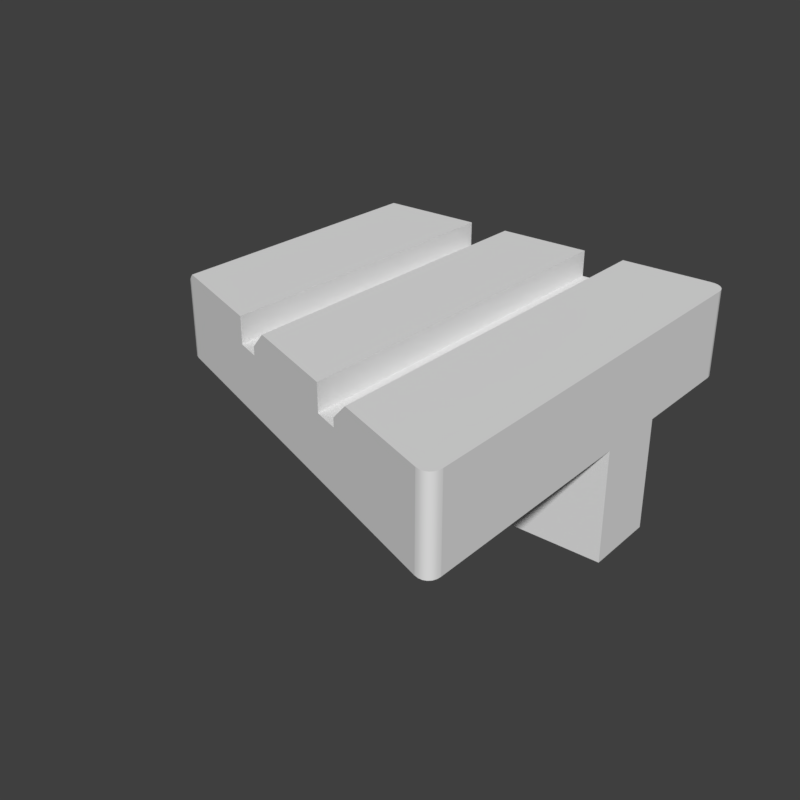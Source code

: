 # Source: gn_sidelatch.blend  (saved by Blender 2.79.6; exported with 4.5.12 LTS)
import bpy
from mathutils import Matrix  # noqa: F401  (used for matrix-valued properties, if any)

bpy.ops.wm.read_factory_settings(use_empty=True)
scene = bpy.context.scene
scene.name = 'main'

# ---- collections
col_collection_1 = bpy.data.collections.new('Collection 1'); scene.collection.children.link(col_collection_1)

# ---- node groups
ng_auto_smooth = bpy.data.node_groups.new('Auto Smooth', 'GeometryNodeTree')
_s = ng_auto_smooth.interface.new_socket(name='Geometry', in_out='OUTPUT', socket_type='NodeSocketGeometry')
_s = ng_auto_smooth.interface.new_socket(name='Geometry', in_out='INPUT', socket_type='NodeSocketGeometry')
_s = ng_auto_smooth.interface.new_socket(name='Angle', in_out='INPUT', socket_type='NodeSocketFloat')
_s.subtype = 'ANGLE'
_s.min_value = 0.0
_s.max_value = 3.142
ng_auto_smooth.is_modifier = True
_N = ng_auto_smooth.nodes; _L = ng_auto_smooth.links
n0 = _N.new('NodeGroupOutput'); n0.name = 'Group Output'; n0.location = (480, -100)
n1 = _N.new('NodeGroupInput'); n1.name = 'Group Input'; n1.location = (-420, -300)
n2 = _N.new('NodeGroupInput'); n2.name = 'Group Input.001'; n2.location = (-60, -100)
n3 = _N.new('GeometryNodeSetShadeSmooth'); n3.name = 'Set Shade Smooth'; n3.location = (120, -100)
n3.domain = 'EDGE'
n4 = _N.new('GeometryNodeSetShadeSmooth'); n4.name = 'Set Shade Smooth.001'; n4.location = (300, -100)
n5 = _N.new('GeometryNodeInputMeshEdgeAngle'); n5.name = 'Edge Angle'; n5.location = (-420, -220)
n6 = _N.new('GeometryNodeInputEdgeSmooth'); n6.name = 'Is Edge Smooth'; n6.location = (-60, -160)
n7 = _N.new('GeometryNodeInputShadeSmooth'); n7.name = 'Is Face Smooth'; n7.location = (-240, -340)
n8 = _N.new('FunctionNodeBooleanMath'); n8.name = 'Boolean Math'; n8.location = (-60, -220)
n9 = _N.new('FunctionNodeCompare'); n9.name = 'Compare'; n9.location = (-240, -180)
n9.operation = 'LESS_EQUAL'
_L.new(n5.outputs[0], n9.inputs[0])
_L.new(n4.outputs[0], n0.inputs[0])
_L.new(n1.outputs[1], n9.inputs[1])
_L.new(n9.outputs[0], n8.inputs[0])
_L.new(n7.outputs[0], n8.inputs[1])
_L.new(n2.outputs[0], n3.inputs[0])
_L.new(n6.outputs[0], n3.inputs[1])
_L.new(n3.outputs[0], n4.inputs[0])
_L.new(n8.outputs[0], n3.inputs[2])
n0.is_active_output = True

# ---- world
world_world = bpy.data.worlds.new('World'); scene.world = world_world
world_world.use_nodes = True; world_world.node_tree.nodes.clear()
_N = world_world.node_tree.nodes; _L = world_world.node_tree.links
n0 = _N.new('ShaderNodeOutputWorld'); n0.name = 'World Output'; n0.location = (300, 300)
n1 = _N.new('ShaderNodeBackground'); n1.name = 'Background'; n1.location = (10, 300)
n1.inputs[0].default_value = (0.05, 0.05, 0.05, 1.0)
_L.new(n1.outputs[0], n0.inputs[0])
n0.is_active_output = True
world_world.use_sun_shadow = False
world_world.sun_shadow_jitter_overblur = 0.0

# ---- meshes
me_plane_001 = bpy.data.meshes.new('Plane.001')
me_plane_001.from_pydata([(-1.0, -1.0, 0.005753), (1.0, -1.0, 0.005753), (-1.0, 1.0, 0.005753), (1.0, 1.0, 0.005753), (-0.9145, 0.9145, 0.005753), (-0.9145, -0.9145, 0.005753), (0.9145, -0.9145, 0.005753), (0.9145, 0.9145, 0.005753), (0.0, 0.0, 0.005753)], [], [(5, 4, 2, 0), (6, 5, 0, 1), (7, 6, 1, 3), (4, 7, 3, 2), (5, 6, 8), (6, 7, 8), (7, 4, 8), (4, 5, 8)])
me_plane_001.use_remesh_preserve_volume = False
me_plane_001.use_remesh_preserve_attributes = False
me_plane_001.use_mirror_vertex_groups = False
me_plane_001.update()
me_mesh_003 = bpy.data.meshes.new('Mesh.003')
me_mesh_003.from_pydata([(0.2275, 0.09803, -0.1167), (0.221, 0.0904, -0.1167), (0.2157, 0.08185, -0.1167), (0.2119, 0.07259, -0.1167), (0.2095, 0.06284, -0.1167), (0.2088, 0.05285, -0.1167), (0.2095, 0.04285, -0.1167), (0.2119, 0.0331, -0.1167), (0.2157, 0.02384, -0.1167), (0.221, 0.01529, -0.1167), (0.2275, 0.007669, -0.1167), (0.2351, 0.001158, -0.1167), (0.2436, -0.004081, -0.1167), (0.2529, -0.007917, -0.1167), (0.2626, -0.01026, -0.1167), (0.2726, -0.01104, -0.1167), (0.2726, 0.1167, -0.1167), (0.2626, 0.116, -0.1167), (0.2529, 0.1136, -0.1167), (0.2436, 0.1098, -0.1167), (0.2351, 0.1045, -0.1167), (0.2275, 0.09803, -0.2981), (0.221, 0.0904, -0.2981), (0.2157, 0.08185, -0.2981), (0.2119, 0.07259, -0.2981), (0.2095, 0.06284, -0.2981), (0.2088, 0.05285, -0.2981), (0.2095, 0.04285, -0.2981), (0.2119, 0.0331, -0.2981), (0.2157, 0.02384, -0.2981), (0.221, 0.01529, -0.2981), (0.2275, 0.007669, -0.2981), (0.2351, 0.001158, -0.2981), (0.2436, -0.004081, -0.2981), (0.2529, -0.007917, -0.2981), (0.2626, -0.01026, -0.2981), (0.2726, -0.01104, -0.2981), (0.2726, 0.1167, -0.2981), (0.2626, 0.116, -0.2981), (0.2529, 0.1136, -0.2981), (0.2436, 0.1098, -0.2981), (0.2351, 0.1045, -0.2981), (0.2132, 0.1123, -0.0863), (0.2046, 0.1023, -0.0863), (0.1977, 0.09101, -0.0863), (0.1927, 0.07883, -0.0863), (0.1896, 0.066, -0.0863), (0.1886, 0.05285, -0.0863), (0.1896, 0.0397, -0.0863), (0.1927, 0.02687, -0.0863), (0.1977, 0.01468, -0.0863), (0.2046, 0.003435, -0.0863), (0.2132, -0.006596, -0.0863), (0.2232, -0.01516, -0.0863), (0.2345, -0.02206, -0.0863), (0.2467, -0.0271, -0.0863), (0.2595, -0.03018, -0.0863), (0.2719, -0.03116, -0.0863), (0.2719, 0.1369, -0.0863), (0.2595, 0.1359, -0.0863), (0.2467, 0.1328, -0.0863), (0.2345, 0.1278, -0.0863), (0.2232, 0.1209, -0.0863), (1.018, -0.03116, -0.0863), (1.018, 0.1369, -0.0863), (1.018, -0.01104, -0.1167), (1.018, 0.1167, -0.1167), (1.018, 0.1167, -0.2981), (1.018, -0.01104, -0.2981)], [], [(20, 62, 61, 19), (21, 41, 40, 39, 38, 37, 67, 68, 36, 35, 34, 33, 32, 31, 30, 29, 28, 27, 26, 25, 24, 23, 22), (0, 20, 41, 21), (1, 0, 21, 22), (2, 1, 22, 23), (3, 2, 23, 24), (4, 3, 24, 25), (5, 4, 25, 26), (6, 5, 26, 27), (7, 6, 27, 28), (8, 7, 28, 29), (9, 8, 29, 30), (10, 9, 30, 31), (11, 10, 31, 32), (12, 11, 32, 33), (13, 12, 33, 34), (14, 13, 34, 35), (15, 14, 35, 36), (16, 66, 67, 37), (17, 16, 37, 38), (18, 17, 38, 39), (19, 18, 39, 40), (20, 19, 40, 41), (19, 61, 60, 18), (18, 60, 59, 17), (17, 59, 58, 16), (16, 58, 64, 66), (15, 57, 56, 14), (14, 56, 55, 13), (13, 55, 54, 12), (12, 54, 53, 11), (11, 53, 52, 10), (10, 52, 51, 9), (9, 51, 50, 8), (8, 50, 49, 7), (7, 49, 48, 6), (6, 48, 47, 5), (5, 47, 46, 4), (4, 46, 45, 3), (3, 45, 44, 2), (2, 44, 43, 1), (1, 43, 42, 0), (0, 42, 62, 20), (62, 42, 43, 44, 45, 46, 47, 48, 49, 50, 51, 52, 53, 54, 55, 56, 57, 63, 64, 58, 59, 60, 61), (65, 63, 57, 15), (68, 65, 15, 36), (64, 63, 65, 68, 67, 66)])
me_mesh_003.use_remesh_preserve_volume = False
me_mesh_003.use_remesh_preserve_attributes = False
me_mesh_003.use_mirror_vertex_groups = False
me_mesh_003.update()
me_cube_002 = bpy.data.meshes.new('Cube.002')
me_cube_002.from_pydata([(0.1337, -0.1662, -0.09548), (0.08783, -0.2706, 0.01839), (0.09739, -0.1139, -0.09548), (-0.01648, -0.1206, 0.01839), (0.1234, -0.1609, -0.09548), (0.06083, -0.2568, 0.01839), (0.1159, -0.1548, -0.09548), (0.03567, -0.2363, 0.01839), (0.1079, -0.1453, -0.09548), (0.01407, -0.2106, 0.01839), (0.1018, -0.1346, -0.09548), (-0.002508, -0.1814, 0.01839), (0.09875, -0.1255, -0.09548), (-0.01293, -0.1507, 0.01839), (0.09739, 0.2181, -0.09548), (-0.01648, 0.279, 0.01839), (0.1493, 0.2764, -0.09548), (0.09478, 0.3903, 0.01839), (0.09767, 0.2379, -0.09548), (-0.01269, 0.3078, 0.01839), (0.09847, 0.26, -0.09548), (-0.001577, 0.3347, 0.01839), (0.1026, 0.2713, -0.09548), (0.0161, 0.3577, 0.01839), (0.1138, 0.2754, -0.09548), (0.03915, 0.3754, 0.01839), (0.136, 0.2762, -0.09548), (0.06598, 0.3865, 0.01839), (-0.01648, 0.01749, 0.01839), (0.09739, 0.01749, -0.09548), (0.08249, 0.3605, -0.05148), (0.1077, 0.3634, -0.05148), (0.1154, 0.3472, -0.05148), (0.01024, -0.119, -0.05148), (0.02683, -0.1181, -0.05148), (0.01325, -0.1448, -0.05148), (0.02958, -0.1411, -0.05148), (0.02193, -0.1705, -0.05148), (0.03724, -0.1636, -0.05148), (0.03604, -0.1953, -0.05148), (0.04984, -0.1858, -0.05148), (0.05444, -0.2172, -0.05148), (0.06625, -0.2052, -0.05148), (0.1053, -0.2308, -0.05148), (0.09856, -0.2462, -0.05148), (0.07546, -0.2343, -0.05148), (0.08467, -0.2202, -0.05148), (0.08467, -0.2202, -0.02502), (0.07546, -0.2343, -0.008239), (0.09856, -0.2462, -0.008234), (0.1053, -0.2308, -0.02502), (0.06625, -0.2052, -0.02501), (0.05444, -0.2172, -0.008247), (0.04984, -0.1858, -0.025), (0.03604, -0.1953, -0.008259), (0.03724, -0.1636, -0.02498), (0.02193, -0.1705, -0.008277), (0.02958, -0.1411, -0.02495), (0.01325, -0.1448, -0.008301), (0.02683, -0.1181, -0.02492), (0.01024, -0.119, -0.008333), (0.1154, 0.3472, -0.02475), (0.1077, 0.3634, -0.008504), (0.08249, 0.3605, -0.008466), (0.09252, 0.3447, -0.02479), (0.05658, 0.3521, -0.008185), (0.06765, 0.3372, -0.02507), (0.03617, 0.3377, -0.008024), (0.04924, 0.3246, -0.02523), (0.02175, 0.3173, -0.008157), (0.03664, 0.3062, -0.0251), (0.01329, 0.2914, -0.008409), (0.02922, 0.2813, -0.02485), (0.01035, 0.2647, -0.008435), (0.02673, 0.2559, -0.02482), (0.01029, 0.01749, -0.008377), (0.02679, 0.01749, -0.02488), (0.09252, 0.3447, -0.05148), (0.05658, 0.3521, -0.05148), (0.06765, 0.3372, -0.05148), (0.03617, 0.3377, -0.05148), (0.04924, 0.3246, -0.05148), (0.02175, 0.3173, -0.05148), (0.03664, 0.3062, -0.05148), (0.01329, 0.2914, -0.05148), (0.02922, 0.2813, -0.05148), (0.01035, 0.2647, -0.05148), (0.02673, 0.2559, -0.05148), (0.01029, 0.01749, -0.05148), (0.02679, 0.01749, -0.05148), (1.018, 0.3634, -0.008494), (1.018, 0.3472, -0.02476), (1.018, 0.3472, -0.05148), (1.018, 0.3903, 0.01839), (1.018, 0.01749, -0.09548), (1.018, 0.2764, -0.09548), (1.018, 0.3634, -0.05148), (1.018, -0.5695, -0.02502), (1.018, -0.6158, 0.01839), (1.018, -0.5874, -0.008233), (1.018, -0.4943, -0.09548), (1.018, -0.5695, -0.05148), (1.018, -0.5874, -0.05148), (0.09478, 0.3903, 0.04175), (0.08783, -0.2706, 0.04175), (0.06598, 0.3865, 0.04175), (0.03915, 0.3754, 0.04175), (0.03567, -0.2363, 0.04175), (0.06083, -0.2568, 0.04175), (0.0161, 0.3577, 0.04175), (-0.01648, 0.01749, 0.04175), (-0.01648, 0.279, 0.04175), (0.01407, -0.2106, 0.04175), (-0.01293, -0.1507, 0.04175), (-0.01269, 0.3078, 0.04175), (-0.01648, -0.1206, 0.04175), (-0.001577, 0.3347, 0.04175), (-0.002508, -0.1814, 0.04175), (1.018, 0.3773, 0.04175), (1.018, 0.3903, 0.04175), (1.018, -0.6158, 0.04175)], [], [(0, 4, 6, 8, 10, 12, 2, 29, 94, 100), (5, 108, 107, 7), (1, 104, 108, 5), (13, 113, 115, 3), (7, 107, 112, 9), (9, 112, 117, 11), (11, 117, 113, 13), (89, 34, 33, 88), (49, 99, 98, 1), (6, 4, 47, 51), (10, 8, 53, 55), (12, 10, 55, 57), (2, 12, 57, 59), (76, 29, 2, 59), (63, 65, 25, 27), (26, 24, 66, 64), (24, 22, 68, 66), (22, 20, 70, 68), (20, 18, 72, 70), (18, 14, 74, 72), (0, 100, 97, 50), (14, 29, 76, 74), (62, 63, 27, 17), (28, 75, 60, 3), (28, 110, 111, 15), (16, 26, 64, 61), (61, 91, 95, 16), (8, 6, 51, 53), (73, 75, 28, 15), (71, 73, 15, 19), (69, 71, 19, 21), (67, 69, 21, 23), (65, 67, 23, 25), (17, 93, 90, 62), (60, 58, 13, 3), (58, 56, 11, 13), (56, 54, 9, 11), (54, 52, 7, 9), (48, 49, 1, 5), (52, 48, 5, 7), (57, 55, 38, 36), (74, 76, 89, 87), (68, 70, 83, 81), (56, 58, 35, 37), (75, 73, 86, 88), (47, 50, 43, 46), (69, 67, 80, 82), (59, 57, 36, 34), (62, 90, 96, 31), (49, 48, 45, 44), (70, 72, 85, 83), (58, 60, 33, 35), (51, 47, 46, 42), (48, 52, 41, 45), (71, 69, 82, 84), (4, 0, 50, 47), (88, 86, 87, 89), (86, 84, 85, 87), (84, 82, 83, 85), (82, 80, 81, 83), (80, 78, 79, 81), (78, 30, 77, 79), (30, 31, 32, 77), (35, 33, 34, 36), (37, 35, 36, 38), (39, 37, 38, 40), (41, 39, 40, 42), (45, 41, 42, 46), (44, 45, 46, 43), (67, 65, 78, 80), (54, 56, 37, 39), (66, 68, 81, 79), (55, 53, 40, 38), (65, 63, 30, 78), (50, 97, 101, 43), (76, 59, 34, 89), (73, 71, 84, 86), (52, 54, 39, 41), (64, 66, 79, 77), (53, 51, 42, 40), (60, 75, 88, 33), (63, 62, 31, 30), (72, 74, 87, 85), (61, 64, 77, 32), (93, 119, 118, 120, 98, 99, 102, 101, 97, 100, 94, 95, 91, 92, 96, 90), (101, 102, 44, 43), (92, 91, 61, 32), (102, 99, 49, 44), (98, 120, 104, 1), (96, 92, 32, 31), (95, 94, 29, 14, 18, 20, 22, 24, 26, 16), (103, 119, 93, 17), (105, 103, 17, 27), (106, 105, 27, 25), (115, 110, 28, 3), (111, 114, 19, 15), (116, 109, 23, 21), (109, 106, 25, 23), (114, 116, 21, 19), (111, 110, 115, 113, 117, 112, 107, 108, 104, 120, 118, 119, 103, 105, 106, 109, 116, 114)])
me_cube_002.polygons.foreach_set('use_smooth', [1, 1, 1, 1, 1, 1, 1, 1, 1, 1, 1, 1, 1, 1, 1, 1, 1, 1, 1, 1, 1, 1, 1, 1, 1, 1, 1, 1, 1, 1, 1, 1, 1, 1, 1, 1, 1, 1, 1, 1, 1, 1, 1, 1, 1, 1, 1, 1, 1, 1, 1, 1, 1, 1, 1, 1, 1, 1, 1, 1, 1, 1, 1, 1, 1, 1, 1, 1, 1, 1, 1, 1, 1, 1, 1, 1, 1, 1, 1, 1, 1, 1, 1, 1, 0, 1, 1, 1, 1, 1, 1, 1, 1, 1, 1, 1, 1, 1, 1, 0])
_k = set([(0, 4), (0, 100), (1, 5), (1, 98), (2, 12), (2, 29), (3, 13), (3, 28), (4, 6), (5, 7), (6, 8), (7, 9), (8, 10), (9, 11), (10, 12), (11, 13), (14, 18), (14, 29), (15, 19), (15, 28), (16, 26), (16, 95), (17, 27), (17, 93), (18, 20), (19, 21), (20, 22), (21, 23), (22, 24), (23, 25), (24, 26), (25, 27), (30, 31), (30, 78), (31, 96), (32, 77), (32, 92), (33, 35), (33, 88), (34, 36), (34, 89), (35, 37), (36, 38), (37, 39), (38, 40), (39, 41), (40, 42), (41, 45), (42, 46), (43, 46), (43, 101), (44, 45), (44, 102), (47, 50), (47, 51), (48, 49), (48, 52), (49, 99), (50, 97), (51, 53), (52, 54), (53, 55), (54, 56), (55, 57), (56, 58), (57, 59), (58, 60), (59, 76), (60, 75), (61, 64), (61, 91), (62, 63), (62, 90), (63, 65), (64, 66), (65, 67), (66, 68), (67, 69), (68, 70), (69, 71), (70, 72), (71, 73), (72, 74), (73, 75), (74, 76), (77, 79), (78, 80), (79, 81), (80, 82), (81, 83), (82, 84), (83, 85), (84, 86), (85, 87), (86, 88), (87, 89)])
me_cube_002.attributes.new('sharp_edge', 'BOOLEAN', 'EDGE').data.foreach_set('value', [ (min(e.vertices), max(e.vertices)) in _k for e in me_cube_002.edges])
me_cube_002.use_remesh_preserve_volume = False
me_cube_002.use_remesh_preserve_attributes = False
me_cube_002.use_mirror_vertex_groups = False
me_cube_002.update()
me_plane = bpy.data.meshes.new('Plane')
me_plane.from_pydata([(0.6491, -0.1795, -0.01615), (0.6176, -0.168, -0.01615), (0.8253, -0.244, -0.01615), (0.7939, -0.2325, -0.01615), (0.7939, 0.2546, -0.01615), (0.8253, 0.2546, -0.01615), (0.6176, 0.2546, -0.01615), (0.6491, 0.2546, -0.01615), (0.6491, -0.1795, -0.09254), (0.6176, -0.168, -0.09254), (0.8253, -0.244, -0.09254), (0.7939, -0.2325, -0.09254), (0.7939, 0.2546, -0.09254), (0.8253, 0.2546, -0.09254), (0.6176, 0.2546, -0.09254), (0.6491, 0.2546, -0.09254), (0.6176, 0.2546, 0.01769), (0.6176, -0.168, 0.01769), (0.7939, 0.2546, 0.01769), (0.7939, -0.2325, 0.01769), (0.4801, 0.2546, 0.01769), (0.4801, -0.1176, 0.01769), (0.6721, -0.1879, 0.01769), (0.6491, -0.1795, -0.005385), (0.6491, 0.2546, -0.005385), (0.6721, 0.2546, 0.01769), (0.8484, -0.2525, 0.01769), (0.8253, -0.244, -0.005385), (0.8253, 0.2546, -0.005385), (0.8484, 0.2546, 0.01769), (0.4762, -0.1162, -0.01615), (0.457, -0.0888, -0.01615), (0.4712, -0.1137, -0.01615), (0.4666, -0.1099, -0.01615), (0.4626, -0.1053, -0.01615), (0.4596, -0.09992, -0.01615), (0.4577, -0.09431, -0.01615), (0.9859, -0.2824, -0.01615), (0.9668, -0.2958, -0.01615), (0.9853, -0.2875, -0.01615), (0.9834, -0.2917, -0.01615), (0.9803, -0.2948, -0.01615), (0.9764, -0.2966, -0.01615), (0.9717, -0.2969, -0.01615), (0.457, 0.2342, -0.01615), (0.4774, 0.2546, -0.01615), (0.4577, 0.2395, -0.01615), (0.4598, 0.2444, -0.01615), (0.463, 0.2486, -0.01615), (0.4672, 0.2519, -0.01615), (0.4721, 0.2539, -0.01615), (0.9655, 0.2546, -0.01615), (0.9859, 0.2342, -0.01615), (0.9708, 0.2539, -0.01615), (0.9757, 0.2519, -0.01615), (0.9799, 0.2486, -0.01615), (0.9832, 0.2444, -0.01615), (0.9852, 0.2395, -0.01615), (0.9655, 0.2546, -0.09254), (0.9859, 0.2342, -0.09254), (0.9708, 0.2539, -0.09254), (0.9757, 0.2519, -0.09254), (0.9799, 0.2486, -0.09254), (0.9832, 0.2444, -0.09254), (0.9852, 0.2395, -0.09254), (0.457, 0.2342, -0.09254), (0.4774, 0.2546, -0.09254), (0.4577, 0.2395, -0.09254), (0.4598, 0.2444, -0.09254), (0.463, 0.2486, -0.09254), (0.4672, 0.2519, -0.09254), (0.4721, 0.2539, -0.09254), (0.9859, -0.2824, -0.09254), (0.9668, -0.2958, -0.09254), (0.9853, -0.2875, -0.09254), (0.9834, -0.2917, -0.09254), (0.9803, -0.2948, -0.09254), (0.9764, -0.2966, -0.09254), (0.9717, -0.2969, -0.09254), (0.4762, -0.1162, -0.09254), (0.457, -0.0888, -0.09254), (0.4712, -0.1137, -0.09254), (0.4666, -0.1099, -0.09254), (0.4626, -0.1053, -0.09254), (0.4596, -0.09992, -0.09254), (0.4577, -0.09431, -0.09254), (0.9668, -0.2958, 0.01769), (0.9859, -0.2824, 0.01769), (0.9717, -0.2969, 0.01769), (0.9764, -0.2966, 0.01769), (0.9803, -0.2948, 0.01769), (0.9834, -0.2917, 0.01769), (0.9853, -0.2875, 0.01769), (0.9859, 0.2342, 0.01769), (0.9655, 0.2546, 0.01769), (0.9852, 0.2395, 0.01769), (0.9832, 0.2444, 0.01769), (0.9799, 0.2486, 0.01769), (0.9757, 0.2519, 0.01769), (0.9708, 0.2539, 0.01769), (0.4774, 0.2546, 0.01498), (0.457, 0.2342, -0.005385), (0.4721, 0.2539, 0.00971), (0.4672, 0.2519, 0.004799), (0.463, 0.2486, 0.0005805), (0.4598, 0.2444, -0.002656), (0.4577, 0.2395, -0.004691), (0.457, -0.0888, -0.005385), (0.4762, -0.1162, 0.01374), (0.4577, -0.09431, -0.004733), (0.4596, -0.09992, -0.002822), (0.4626, -0.1053, 0.0002169), (0.4666, -0.1099, 0.004178), (0.4712, -0.1137, 0.00879), (0.9859, 0.09802, 0.01769), (0.9859, 0.005661, 0.01769), (0.7939, 0.09802, 0.01769), (0.7939, 0.005661, 0.01769), (0.6176, 0.09802, -0.09254), (0.6176, 0.005661, -0.09254), (0.7939, 0.09802, -0.09254), (0.7939, 0.005661, -0.09254), (0.8253, 0.005661, -0.01615), (0.8253, 0.09802, -0.01615), (0.6491, 0.005661, -0.09254), (0.6491, 0.09802, -0.09254), (0.6721, 0.005661, 0.01769), (0.6721, 0.09802, 0.01769), (0.8253, 0.09802, -0.005385), (0.8253, 0.005661, -0.005385), (0.9859, 0.09802, -0.01615), (0.9859, 0.005661, -0.01615), (0.457, 0.09802, -0.01615), (0.457, 0.005661, -0.01615), (0.7939, 0.09802, -0.01615), (0.7939, 0.005661, -0.01615), (0.6491, 0.005661, -0.01615), (0.6491, 0.09802, -0.01615), (0.9859, 0.005661, -0.09254), (0.9859, 0.09802, -0.09254), (0.457, 0.005661, -0.005385), (0.457, 0.09802, -0.005385), (0.6491, 0.09802, -0.005385), (0.6491, 0.005661, -0.005385), (0.457, 0.09802, -0.09254), (0.457, 0.005661, -0.09254), (0.8253, 0.005661, -0.09254), (0.8253, 0.09802, -0.09254), (0.6176, 0.09802, -0.01615), (0.6176, 0.005661, -0.01615), (0.8484, 0.005661, 0.01769), (0.8484, 0.09802, 0.01769), (0.4801, 0.005661, 0.01769), (0.4801, 0.09802, 0.01769), (0.6176, 0.09802, 0.01769), (0.6176, 0.005661, 0.01769), (0.6176, 0.09802, -0.2351), (0.6176, 0.005661, -0.2351), (0.7939, 0.09802, -0.2351), (0.7939, 0.005661, -0.2351), (0.6491, 0.005661, -0.2351), (0.6491, 0.09802, -0.2351), (0.9859, 0.005661, -0.2351), (0.9859, 0.09802, -0.2351), (0.457, 0.09802, -0.2351), (0.457, 0.005661, -0.2351), (0.8253, 0.005661, -0.2351), (0.8253, 0.09802, -0.2351)], [], [(8, 124, 121, 11), (2, 10, 73, 38), (5, 123, 128, 28), (0, 136, 149, 1), (2, 122, 135, 3), (10, 146, 138, 72, 74, 75, 76, 77, 78, 73), (79, 81, 82, 83, 84, 85, 80, 145, 119, 9), (8, 9, 119, 124), (10, 11, 121, 146), (26, 86, 88, 89, 90, 91, 92, 87, 115, 150), (6, 45, 100, 20, 16), (7, 15, 14, 6), (2, 38, 86, 26, 27), (51, 58, 13, 5), (5, 13, 12, 4), (51, 5, 28, 29, 94), (0, 8, 11, 3), (1, 9, 8, 0), (30, 1, 17, 21, 108), (3, 11, 10, 2), (4, 12, 15, 7), (37, 72, 138, 131), (0, 3, 19, 22, 23), (37, 131, 115, 87), (6, 14, 66, 45), (30, 79, 9, 1), (1, 149, 155, 17), (4, 7, 24, 25, 18), (21, 17, 155, 152), (3, 135, 117, 19), (100, 102, 103, 104, 105, 106, 101, 141, 153, 20), (22, 19, 117, 126), (7, 137, 142, 24), (22, 126, 143, 23), (26, 150, 129, 27), (44, 65, 144, 132), (38, 73, 78, 43), (43, 78, 77, 42), (42, 77, 76, 41), (41, 76, 75, 40), (40, 75, 74, 39), (39, 74, 72, 37), (52, 59, 64, 57), (57, 64, 63, 56), (56, 63, 62, 55), (55, 62, 61, 54), (54, 61, 60, 53), (53, 60, 58, 51), (45, 66, 71, 50), (50, 71, 70, 49), (49, 70, 69, 48), (48, 69, 68, 47), (47, 68, 67, 46), (46, 67, 65, 44), (31, 80, 85, 36), (36, 85, 84, 35), (35, 84, 83, 34), (34, 83, 82, 33), (33, 82, 81, 32), (32, 81, 79, 30), (37, 87, 92, 39), (39, 92, 91, 40), (40, 91, 90, 41), (41, 90, 89, 42), (42, 89, 88, 43), (43, 88, 86, 38), (51, 94, 99, 53), (53, 99, 98, 54), (54, 98, 97, 55), (55, 97, 96, 56), (56, 96, 95, 57), (57, 95, 93, 52), (100, 45, 50, 102), (102, 50, 49, 103), (103, 49, 48, 104), (104, 48, 47, 105), (105, 47, 46, 106), (106, 46, 44, 101), (30, 108, 113, 32), (32, 113, 112, 33), (33, 112, 111, 34), (34, 111, 110, 35), (35, 110, 109, 36), (36, 109, 107, 31), (44, 132, 141, 101), (159, 160, 161, 158), (115, 131, 130, 114), (114, 130, 52, 93), (117, 135, 134, 116), (116, 134, 4, 18), (126, 117, 116, 127), (127, 116, 18, 25), (143, 126, 127, 142), (142, 127, 25, 24), (132, 144, 145, 133), (133, 145, 80, 31), (147, 139, 163, 167), (120, 125, 15, 12), (128, 123, 122, 129), (129, 122, 2, 27), (135, 122, 123, 134), (134, 123, 5, 4), (125, 120, 158, 161), (118, 144, 65, 67, 68, 69, 70, 71, 66, 14), (139, 138, 162, 163), (147, 120, 12, 13), (141, 132, 133, 140), (140, 133, 31, 107), (155, 149, 148, 154), (154, 148, 6, 16), (152, 155, 154, 153), (153, 154, 16, 20), (153, 141, 140, 152), (152, 140, 107, 109, 110, 111, 112, 113, 108, 21), (142, 137, 136, 143), (143, 136, 0, 23), (129, 150, 151, 128), (128, 151, 29, 28), (149, 136, 137, 148), (148, 137, 7, 6), (138, 146, 166, 162), (139, 147, 13, 58, 60, 61, 62, 63, 64, 59), (144, 118, 156, 164), (125, 118, 14, 15), (150, 115, 114, 151), (151, 114, 93, 95, 96, 97, 98, 99, 94, 29), (131, 138, 139, 130), (130, 139, 59, 52), (157, 165, 164, 156), (166, 159, 158, 167), (162, 166, 167, 163), (160, 157, 156, 161), (146, 121, 159, 166), (124, 119, 157, 160), (120, 147, 167, 158), (119, 145, 165, 157), (145, 144, 164, 165), (118, 125, 161, 156), (121, 124, 160, 159)])
me_plane.polygons.foreach_set('use_smooth', [True] * 139)
_k = set([(0, 1), (0, 23), (0, 136), (1, 17), (1, 149), (2, 3), (2, 27), (2, 122), (3, 19), (3, 135), (4, 5), (4, 18), (4, 134), (5, 28), (5, 123), (6, 7), (6, 16), (6, 148), (7, 24), (7, 137), (8, 9), (8, 11), (9, 79), (10, 11), (10, 73), (12, 13), (12, 15), (13, 58), (14, 15), (14, 66), (16, 20), (16, 154), (17, 21), (17, 155), (18, 25), (18, 116), (19, 22), (19, 117), (20, 100), (20, 153), (21, 108), (21, 152), (22, 23), (22, 126), (23, 143), (24, 25), (24, 142), (25, 127), (26, 27), (26, 86), (26, 150), (27, 129), (28, 29), (28, 128), (29, 94), (29, 151), (30, 79), (30, 108), (31, 80), (31, 107), (37, 72), (37, 87), (38, 73), (38, 86), (44, 65), (44, 101), (45, 66), (45, 100), (51, 58), (51, 94), (52, 59), (52, 93), (58, 60), (59, 64), (59, 139), (60, 61), (61, 62), (62, 63), (63, 64), (65, 67), (65, 144), (66, 71), (67, 68), (68, 69), (69, 70), (70, 71), (72, 74), (72, 138), (73, 78), (74, 75), (75, 76), (76, 77), (77, 78), (79, 81), (80, 85), (80, 145), (81, 82), (82, 83), (83, 84), (84, 85), (86, 88), (87, 92), (87, 115), (88, 89), (89, 90), (90, 91), (91, 92), (93, 95), (93, 114), (94, 99), (95, 96), (96, 97), (97, 98), (98, 99), (100, 102), (101, 106), (101, 141), (102, 103), (103, 104), (104, 105), (105, 106), (107, 109), (107, 140), (108, 113), (109, 110), (110, 111), (111, 112), (112, 113), (114, 115), (116, 117), (118, 125), (118, 144), (119, 124), (119, 145), (120, 125), (120, 147), (121, 124), (121, 146), (122, 123), (126, 127), (128, 129), (134, 135), (136, 137), (138, 146), (138, 162), (139, 147), (139, 163), (140, 141), (142, 143), (144, 164), (145, 165), (148, 149), (150, 151), (152, 153), (154, 155), (156, 161), (156, 164), (157, 160), (157, 165), (158, 161), (158, 167), (159, 160), (159, 166), (162, 163), (162, 166), (163, 167), (164, 165)])
me_plane.attributes.new('sharp_edge', 'BOOLEAN', 'EDGE').data.foreach_set('value', [ (min(e.vertices), max(e.vertices)) in _k for e in me_plane.edges])
_k = {(14, 15): 1.0, (10, 11): 1.0, (8, 9): 1.0, (0, 1): 1.0, (7, 137): 1.0, (6, 7): 1.0, (1, 149): 1.0, (2, 3): 1.0, (5, 123): 1.0, (4, 5): 1.0, (3, 135): 1.0, (12, 13): 1.0, (8, 11): 1.0, (12, 15): 1.0, (17, 155): 1.0, (19, 117): 1.0, (6, 16): 1.0, (1, 17): 1.0, (3, 19): 1.0, (4, 18): 1.0, (20, 153): 1.0, (22, 23): 1.0, (25, 127): 1.0, (24, 25): 1.0, (23, 143): 1.0, (26, 27): 1.0, (29, 151): 1.0, (28, 29): 1.0, (27, 129): 1.0, (17, 21): 1.0, (16, 20): 1.0, (7, 24): 1.0, (0, 23): 1.0, (19, 22): 1.0, (18, 25): 1.0, (2, 27): 1.0, (5, 28): 1.0, (73, 78): 1.0, (77, 78): 1.0, (76, 77): 1.0, (75, 76): 1.0, (74, 75): 1.0, (72, 74): 1.0, (59, 64): 1.0, (63, 64): 1.0, (62, 63): 1.0, (61, 62): 1.0, (60, 61): 1.0, (58, 60): 1.0, (66, 71): 1.0, (70, 71): 1.0, (69, 70): 1.0, (68, 69): 1.0, (67, 68): 1.0, (65, 67): 1.0, (80, 85): 1.0, (84, 85): 1.0, (83, 84): 1.0, (82, 83): 1.0, (81, 82): 1.0, (79, 81): 1.0, (87, 92): 1.0, (91, 92): 1.0, (90, 91): 1.0, (89, 90): 1.0, (88, 89): 1.0, (86, 88): 1.0, (94, 99): 1.0, (98, 99): 1.0, (97, 98): 1.0, (96, 97): 1.0, (95, 96): 1.0, (93, 95): 1.0, (100, 102): 1.0, (102, 103): 1.0, (103, 104): 1.0, (104, 105): 1.0, (105, 106): 1.0, (101, 106): 1.0, (108, 113): 1.0, (112, 113): 1.0, (111, 112): 1.0, (110, 111): 1.0, (109, 110): 1.0, (107, 109): 1.0, (101, 141): 1.0, (80, 145): 1.0, (21, 108): 1.0, (9, 79): 1.0, (59, 139): 1.0, (26, 86): 1.0, (87, 115): 1.0, (10, 73): 1.0, (20, 100): 1.0, (14, 66): 1.0, (13, 58): 1.0, (29, 94): 1.0, (93, 114): 1.0, (114, 115): 1.0, (18, 116): 1.0, (116, 117): 1.0, (138, 162): 1.0, (2, 122): 1.0, (122, 123): 1.0, (144, 164): 1.0, (22, 126): 1.0, (126, 127): 1.0, (28, 128): 1.0, (128, 129): 1.0, (4, 134): 1.0, (134, 135): 1.0, (0, 136): 1.0, (136, 137): 1.0, (72, 138): 1.0, (107, 140): 1.0, (140, 141): 1.0, (24, 142): 1.0, (142, 143): 1.0, (65, 144): 1.0, (6, 148): 1.0, (148, 149): 1.0, (26, 150): 1.0, (150, 151): 1.0, (21, 152): 1.0, (152, 153): 1.0, (16, 154): 1.0, (154, 155): 1.0, (121, 124): 1.0, (120, 125): 1.0, (119, 145): 1.0, (118, 144): 1.0, (121, 146): 1.0, (120, 147): 1.0, (138, 146): 1.0, (139, 147): 1.0, (119, 124): 1.0, (118, 125): 1.0, (162, 163): 1.0, (164, 165): 1.0, (159, 160): 1.0, (158, 161): 1.0, (157, 165): 1.0, (156, 164): 1.0, (159, 166): 1.0, (158, 167): 1.0, (162, 166): 1.0, (163, 167): 1.0, (157, 160): 1.0, (156, 161): 1.0, (139, 163): 1.0, (145, 165): 1.0}
me_plane.attributes.new('crease_edge', 'FLOAT', 'EDGE').data.foreach_set('value', [_k.get((min(e.vertices), max(e.vertices)), 0.0) for e in me_plane.edges])
me_plane.use_remesh_preserve_volume = False
me_plane.use_remesh_preserve_attributes = False
me_plane.use_mirror_vertex_groups = False
me_plane.update()

# ---- objects
ob_ap = bpy.data.objects.new('AP', me_plane_001)
ob_c2 = bpy.data.objects.new('C2', me_mesh_003)
ob_c1 = bpy.data.objects.new('C1', me_cube_002)
ob_ob1 = bpy.data.objects.new('OB1', me_plane)

# ---- transforms, parenting, visibility, modifiers, constraints
ob_ap.location = (0.0, 0.0, 0.0)
ob_ap.hide_render = True
ob_ap.visible_camera = False
ob_ap.visible_diffuse = False
ob_ap.visible_glossy = False
ob_ap.visible_transmission = False
ob_ap.visible_volume_scatter = False
ob_ap.visible_shadow = False
ob_ap.display_type = 'WIRE'
ob_ap.show_wire = True
ob_ap.show_all_edges = True
ob_ap.lineart.crease_threshold = 0.0
ob_c2.parent = ob_ap
ob_c2.location = (0.0, 0.0, 0.0)
ob_c2.hide_render = True
ob_c2.visible_camera = False
ob_c2.visible_diffuse = False
ob_c2.visible_glossy = False
ob_c2.visible_transmission = False
ob_c2.visible_volume_scatter = False
ob_c2.visible_shadow = False
ob_c2.display_type = 'WIRE'
ob_c2.show_all_edges = True
ob_c2.lineart.crease_threshold = 0.0
ob_c1.parent = ob_ap
ob_c1.location = (0.0, 0.0, 0.0)
ob_c1.hide_render = True
ob_c1.visible_camera = False
ob_c1.visible_diffuse = False
ob_c1.visible_glossy = False
ob_c1.visible_transmission = False
ob_c1.visible_volume_scatter = False
ob_c1.visible_shadow = False
ob_c1.display_type = 'WIRE'
ob_c1.show_all_edges = True
ob_c1.lineart.crease_threshold = 0.0
_m = ob_c1.modifiers.new('Auto Smooth', 'NODES')
_m.node_group = ng_auto_smooth
_gi = [s.identifier for s in ng_auto_smooth.interface.items_tree if s.item_type == 'SOCKET' and s.in_out == 'INPUT']
_m[_gi[1]] = 0.5236  # Angle
ob_ob1.parent = ob_ap
ob_ob1.location = (0.0, 0.0, 0.0)
ob_ob1.display_type = 'SOLID'
ob_ob1.lineart.crease_threshold = 0.0
_m = ob_ob1.modifiers.new('Bevel', 'BEVEL')
_m.width = 0.004
_m.width_pct = 0.004
_m.segments = 3
_m.limit_method = 'WEIGHT'
_m.use_clamp_overlap = False
_m.profile = 0.7
_m.spread = 0.0
_m = ob_ob1.modifiers.new('Auto Smooth', 'NODES')
_m.node_group = ng_auto_smooth
_gi = [s.identifier for s in ng_auto_smooth.interface.items_tree if s.item_type == 'SOCKET' and s.in_out == 'INPUT']
_m[_gi[1]] = 1.047  # Angle

# ---- collection membership
col_collection_1.objects.link(ob_ap)
col_collection_1.objects.link(ob_c2)
col_collection_1.objects.link(ob_c1)
col_collection_1.objects.link(ob_ob1)

# ---- scene / render settings (as saved in the file)
scene.frame_start = 1; scene.frame_end = 100; scene.frame_set(1)
scene.render.engine = 'CYCLES'
scene.render.image_settings.color_depth = '16'
scene.render.image_settings.compression = 90
scene.render.resolution_x = 1024
scene.render.resolution_y = 1024
scene.render.resolution_percentage = 50
scene.render.dither_intensity = 0.0
scene.render.use_simplify = True
scene.render.use_persistent_data = True
scene.cycles.use_denoising = False
scene.cycles.samples = 100
scene.cycles.sampling_pattern = 'TABULATED_SOBOL'
scene.cycles.light_sampling_threshold = 0.0
scene.cycles.use_adaptive_sampling = False
scene.cycles.use_light_tree = False
scene.cycles.caustics_reflective = False
scene.cycles.caustics_refractive = False
scene.cycles.blur_glossy = 4.0
scene.cycles.max_bounces = 4
scene.cycles.transmission_bounces = 4
scene.cycles.volume_bounces = 2
scene.cycles.transparent_max_bounces = 4
scene.cycles.use_animated_seed = True
scene.cycles.sample_clamp_direct = 4.0
scene.cycles.sample_clamp_indirect = 2.0
scene.cycles.debug_bvh_type = 'STATIC_BVH'
scene.view_settings.view_transform = 'Standard'
bpy.context.view_layer.update()

# ---- added for rendering (the .blend has no active camera and no usable light): camera, sun
cam_auto = bpy.data.cameras.new('AutoCamera')
cam_auto.lens = 50.0
cam_auto.sensor_width = 36.0
cam_auto.clip_end = 1000.0
ob_auto_camera = bpy.data.objects.new('AutoCamera', cam_auto)
scene.collection.objects.link(ob_auto_camera)
ob_auto_camera.location = (1.4662, -0.91483, 0.487202)
ob_auto_camera.rotation_euler = (1.09748, -7.21219e-08, 0.694738)
scene.camera = ob_auto_camera
light_auto_sun = bpy.data.lights.new('AutoSun', 'SUN')
light_auto_sun.energy = 3.0
light_auto_sun.angle = 0.0523599
ob_auto_sun = bpy.data.objects.new('AutoSun', light_auto_sun)
scene.collection.objects.link(ob_auto_sun)
ob_auto_sun.rotation_euler = (0.872665, 0.174533, 0.523599)
bpy.context.view_layer.update()
